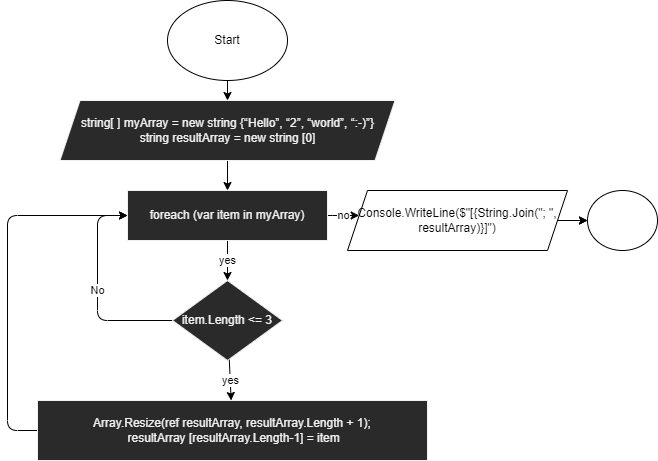

The diagram above was exported from draw.io. Its source (the exported page's mxGraphModel, read from the mxfile embedded in the PNG):
<mxGraphModel dx="1230" dy="393" grid="1" gridSize="10" guides="1" tooltips="1" connect="1" arrows="1" fold="1" page="1" pageScale="1" pageWidth="827" pageHeight="1169" math="0" shadow="0">
  <root>
    <mxCell id="0" />
    <mxCell id="1" parent="0" />
    <mxCell id="4" value="" style="edgeStyle=none;html=1;" edge="1" parent="1" source="2" target="3">
      <mxGeometry relative="1" as="geometry" />
    </mxCell>
    <mxCell id="2" value="Start" style="ellipse;whiteSpace=wrap;html=1;" vertex="1" parent="1">
      <mxGeometry x="340" y="20" width="120" height="80" as="geometry" />
    </mxCell>
    <mxCell id="8" value="" style="edgeStyle=none;html=1;" edge="1" parent="1" source="3" target="7">
      <mxGeometry relative="1" as="geometry" />
    </mxCell>
    <mxCell id="3" value="string[ ] myArray = new string {“Hello”, “2”, “world”, “:-)”}&lt;br&gt;string resultArray = new string [0]" style="shape=parallelogram;perimeter=parallelogramPerimeter;whiteSpace=wrap;html=1;fixedSize=1;fontFamily=Helvetica;fontSize=12;fontColor=rgb(240, 240, 240);align=center;strokeColor=rgb(240, 240, 240);fillColor=rgb(42, 42, 42);" vertex="1" parent="1">
      <mxGeometry x="232.5" y="120" width="335" height="60" as="geometry" />
    </mxCell>
    <mxCell id="10" value="yes" style="edgeStyle=none;html=1;" edge="1" parent="1" source="7" target="9">
      <mxGeometry relative="1" as="geometry" />
    </mxCell>
    <mxCell id="15" value="no" style="edgeStyle=elbowEdgeStyle;elbow=vertical;html=1;" edge="1" parent="1" source="7" target="16">
      <mxGeometry relative="1" as="geometry">
        <mxPoint x="630" y="240" as="targetPoint" />
      </mxGeometry>
    </mxCell>
    <mxCell id="7" value="foreach (var item in myArray)" style="whiteSpace=wrap;html=1;fillColor=rgb(42, 42, 42);strokeColor=rgb(240, 240, 240);fontColor=rgb(240, 240, 240);" vertex="1" parent="1">
      <mxGeometry x="300" y="210" width="200" height="50" as="geometry" />
    </mxCell>
    <mxCell id="12" value="yes" style="edgeStyle=none;html=1;" edge="1" parent="1" source="9" target="11">
      <mxGeometry relative="1" as="geometry" />
    </mxCell>
    <mxCell id="13" value="No" style="edgeStyle=elbowEdgeStyle;html=1;entryX=0;entryY=0.5;entryDx=0;entryDy=0;elbow=vertical;" edge="1" parent="1" source="9" target="7">
      <mxGeometry relative="1" as="geometry">
        <Array as="points">
          <mxPoint x="270" y="340" />
        </Array>
      </mxGeometry>
    </mxCell>
    <mxCell id="9" value="item.Length &amp;lt;= 3" style="rhombus;whiteSpace=wrap;html=1;fillColor=rgb(42, 42, 42);strokeColor=rgb(240, 240, 240);fontColor=rgb(240, 240, 240);" vertex="1" parent="1">
      <mxGeometry x="345" y="300" width="110" height="80" as="geometry" />
    </mxCell>
    <mxCell id="14" style="edgeStyle=elbowEdgeStyle;elbow=vertical;html=1;entryX=0;entryY=0.5;entryDx=0;entryDy=0;" edge="1" parent="1" source="11" target="7">
      <mxGeometry relative="1" as="geometry">
        <mxPoint x="270" y="330" as="targetPoint" />
        <Array as="points">
          <mxPoint x="180" y="350" />
          <mxPoint x="140" y="450" />
          <mxPoint x="270" y="400" />
        </Array>
      </mxGeometry>
    </mxCell>
    <mxCell id="11" value="&lt;div&gt;Array.Resize(ref resultArray, resultArray.Length + 1);&lt;/div&gt;&lt;div&gt;&amp;nbsp;resultArray [resultArray.Length-1] = item&lt;/div&gt;" style="whiteSpace=wrap;html=1;fillColor=rgb(42, 42, 42);strokeColor=rgb(240, 240, 240);fontColor=rgb(240, 240, 240);" vertex="1" parent="1">
      <mxGeometry x="210" y="420" width="390" height="60" as="geometry" />
    </mxCell>
    <mxCell id="18" value="" style="edgeStyle=elbowEdgeStyle;elbow=vertical;html=1;" edge="1" parent="1" source="16" target="17">
      <mxGeometry relative="1" as="geometry" />
    </mxCell>
    <mxCell id="19" value="" style="edgeStyle=elbowEdgeStyle;elbow=vertical;html=1;" edge="1" parent="1" source="16" target="17">
      <mxGeometry relative="1" as="geometry" />
    </mxCell>
    <mxCell id="16" value="Console.WriteLine($&quot;[{String.Join(&quot;; &quot;, resultArray)}]&quot;)" style="shape=parallelogram;perimeter=parallelogramPerimeter;whiteSpace=wrap;html=1;fixedSize=1;" vertex="1" parent="1">
      <mxGeometry x="520" y="210" width="220" height="60" as="geometry" />
    </mxCell>
    <mxCell id="17" value="&lt;br&gt;" style="ellipse;whiteSpace=wrap;html=1;" vertex="1" parent="1">
      <mxGeometry x="760" y="210" width="70" height="60" as="geometry" />
    </mxCell>
  </root>
</mxGraphModel>